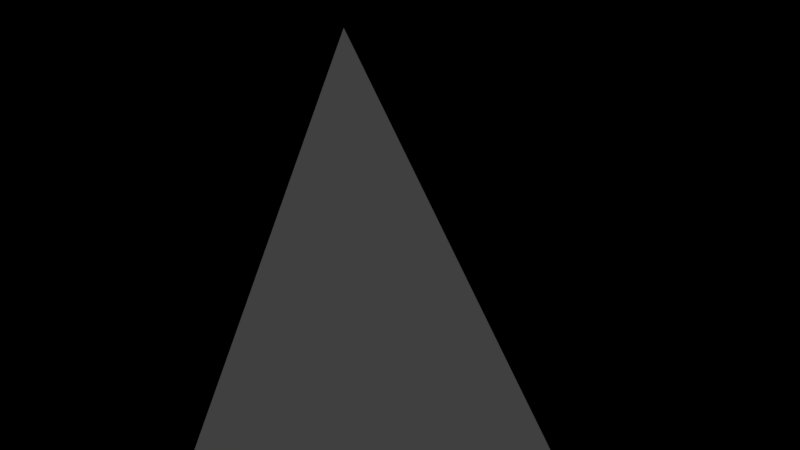 # Source: land.blend  (saved by Blender 2.79.0; exported with 4.5.12 LTS)
import bpy
from mathutils import Matrix  # noqa: F401  (used for matrix-valued properties, if any)

bpy.ops.wm.read_factory_settings(use_empty=True)
scene = bpy.context.scene
scene.name = 'Scene'

# ---- collections
col_collection_1 = bpy.data.collections.new('Collection 1'); scene.collection.children.link(col_collection_1)

# ---- materials (node trees are filled in below, after node groups)
mat_lambert1 = bpy.data.materials.new('lambert1')
mat_lambert1.alpha_threshold = 0.0
mat_lambert1.use_transparent_shadow = False
mat_lambert1.roughness = 0.5

# ---- material node trees

# ---- world
world_world = bpy.data.worlds.new('World'); scene.world = world_world
world_world.color = (0.05088, 0.05088, 0.05088)
world_world.use_sun_shadow = False
world_world.sun_shadow_jitter_overblur = 0.0
world_world.cycles.sampling_method = 'MANUAL'

# ---- cameras
cam_camera = bpy.data.cameras.new('Camera')
cam_camera.clip_end = 100.0
cam_camera.lens = 35.0
cam_camera.sensor_width = 32.0
cam_camera.sensor_height = 18.0
cam_camera.ortho_scale = 7.314
cam_camera.dof.focus_distance = 0.0
cam_camera.dof.aperture_fstop = 128.0

# ---- meshes
me_player = bpy.data.meshes.new('Player')
me_player.from_pydata([(6.798e-16, 3.0, 1.0), (2.0, 3.0, 1.0), (2.0, 6.0, 1.0), (9.91e-17, 6.0, 1.0), (9.588e-16, 0.0, 1.0), (2.0, 0.0, 1.0), (2.0, 6.0, -1.0), (9.91e-17, 6.0, -1.0), (2.0, 3.0, -1.0), (6.798e-16, 3.0, -1.0), (2.0, 0.0, -1.0), (9.681e-16, 0.0, -1.0), (-2.002, 6.0, 1.0), (1.998, 6.0, 1.0), (1.998, 12.0, 1.0), (-2.002, 12.0, 1.0), (2.002, 12.0, -1.0), (-1.998, 12.0, -1.0), (2.002, 6.0, -1.0), (-1.998, 6.0, -1.0), (-2.0, 12.0, 2.0), (2.0, 12.0, 2.0), (2.0, 16.0, 2.0), (-2.0, 16.0, 2.0), (2.0, 16.0, -2.0), (-2.0, 16.0, -2.0), (2.0, 12.0, -2.0), (-2.0, 12.0, -2.0), (-2.0, 3.0, 1.0), (-1.01e-15, 3.0, 1.0), (2.091e-16, 6.0, 1.0), (-2.0, 6.0, 1.0), (-2.0, 0.0, 1.0), (-1.638e-15, 0.0, 1.0), (2.091e-16, 6.0, -1.0), (-2.0, 6.0, -1.0), (-1.01e-15, 3.0, -1.0), (-2.0, 3.0, -1.0), (-1.632e-15, -1.192e-07, -1.0), (-2.0, -1.192e-07, -1.0), (2.0, 9.0, 1.0), (4.0, 9.0, 1.0), (4.0, 12.0, 1.0), (2.0, 12.0, 1.0), (2.0, 6.0, 1.0), (4.0, 6.0, 1.0), (4.0, 12.0, -1.0), (2.0, 12.0, -1.0), (4.0, 9.0, -1.0), (2.0, 9.0, -1.0), (4.0, 6.0, -1.0), (2.0, 6.0, -1.0), (-4.0, 9.0, 1.0), (-2.0, 9.0, 1.0), (-2.0, 12.0, 1.0), (-4.0, 12.0, 1.0), (-4.0, 6.0, 1.0), (-2.0, 6.0, 1.0), (-2.0, 12.0, -1.0), (-4.0, 12.0, -1.0), (-2.0, 9.0, -1.0), (-4.0, 9.0, -1.0), (-2.0, 6.0, -1.0), (-4.0, 6.0, -1.0)], [], [(0, 1, 2), (0, 2, 3), (4, 1, 0), (4, 5, 1), (3, 2, 6), (3, 6, 7), (7, 6, 8), (7, 8, 9), (9, 8, 10), (9, 10, 11), (1, 8, 6), (1, 6, 2), (5, 8, 1), (5, 10, 8), (9, 0, 3), (9, 3, 7), (11, 0, 9), (11, 4, 0), (5, 4, 11), (5, 11, 10), (12, 13, 14), (12, 14, 15), (15, 14, 16), (15, 16, 17), (17, 16, 18), (17, 18, 19), (19, 18, 13), (19, 13, 12), (13, 18, 16), (13, 16, 14), (19, 12, 15), (19, 15, 17), (20, 21, 22), (20, 22, 23), (23, 22, 24), (23, 24, 25), (25, 24, 26), (25, 26, 27), (27, 26, 21), (27, 21, 20), (21, 26, 24), (21, 24, 22), (27, 20, 23), (27, 23, 25), (28, 29, 30), (28, 30, 31), (32, 29, 28), (32, 33, 29), (31, 30, 34), (31, 34, 35), (35, 34, 36), (35, 36, 37), (37, 36, 38), (37, 38, 39), (29, 36, 34), (29, 34, 30), (33, 36, 29), (33, 38, 36), (37, 28, 31), (37, 31, 35), (39, 28, 37), (39, 32, 28), (33, 32, 39), (33, 39, 38), (40, 41, 42), (40, 42, 43), (44, 41, 40), (44, 45, 41), (43, 42, 46), (43, 46, 47), (47, 46, 48), (47, 48, 49), (49, 48, 50), (49, 50, 51), (41, 48, 46), (41, 46, 42), (45, 48, 41), (45, 50, 48), (49, 40, 43), (49, 43, 47), (51, 40, 49), (51, 44, 40), (45, 44, 51), (45, 51, 50), (52, 53, 54), (52, 54, 55), (56, 53, 52), (56, 57, 53), (55, 54, 58), (55, 58, 59), (59, 58, 60), (59, 60, 61), (61, 60, 62), (61, 62, 63), (53, 60, 58), (53, 58, 54), (57, 60, 53), (57, 62, 60), (61, 52, 55), (61, 55, 59), (63, 52, 61), (63, 56, 52), (62, 57, 56), (62, 56, 63)])
me_player.polygons.foreach_set('use_smooth', [True] * 104)
_k = set([(0, 3), (0, 4), (1, 2), (1, 5), (2, 3), (2, 6), (3, 7), (4, 5), (4, 11), (5, 10), (6, 7), (6, 8), (7, 9), (8, 10), (9, 11), (10, 11), (12, 13), (12, 15), (12, 19), (13, 14), (13, 18), (14, 15), (14, 16), (15, 17), (16, 17), (16, 18), (17, 19), (18, 19), (20, 21), (20, 23), (20, 27), (21, 22), (21, 26), (22, 23), (22, 24), (23, 25), (24, 25), (24, 26), (25, 27), (26, 27), (28, 31), (28, 32), (29, 30), (29, 33), (30, 31), (30, 34), (31, 35), (32, 33), (32, 39), (33, 38), (34, 35), (34, 36), (35, 37), (36, 38), (37, 39), (38, 39), (40, 43), (40, 44), (41, 42), (41, 45), (42, 43), (42, 46), (43, 47), (44, 45), (44, 51), (45, 50), (46, 47), (46, 48), (47, 49), (48, 50), (49, 51), (50, 51), (52, 55), (52, 56), (53, 54), (53, 57), (54, 55), (54, 58), (55, 59), (56, 57), (56, 63), (57, 62), (58, 59), (58, 60), (59, 61), (60, 62), (61, 63), (62, 63)])
me_player.attributes.new('sharp_edge', 'BOOLEAN', 'EDGE').data.foreach_set('value', [ (min(e.vertices), max(e.vertices)) in _k for e in me_player.edges])
_uv = me_player.uv_layers.new(name='UVMap')
_uv.uv.foreach_set('vector', [0.8393, 0.2038, 0.9087, 0.2038, 0.9087, 0.3079, 0.8393, 0.2038, 0.9087, 0.3079, 0.8393, 0.3079, 0.8393, 0.09972, 0.9087, 0.2038, 0.8393, 0.2038, 0.8393, 0.09972, 0.9087, 0.09972, 0.9087, 0.2038, 0.8393, 0.3079, 0.9087, 0.3079, 0.9087, 0.3773, 0.8393, 0.3079, 0.9087, 0.3773, 0.8393, 0.3773, 0.7699, 0.3079, 0.7005, 0.3079, 0.7005, 0.2038, 0.7699, 0.3079, 0.7005, 0.2038, 0.7699, 0.2038, 0.7699, 0.2038, 0.7005, 0.2038, 0.7005, 0.09972, 0.7699, 0.2038, 0.7005, 0.09972, 0.7699, 0.09972, 0.9087, 0.2038, 0.9781, 0.2038, 0.9781, 0.3079, 0.9087, 0.2038, 0.9781, 0.3079, 0.9087, 0.3079, 0.9087, 0.09972, 0.9781, 0.2038, 0.9087, 0.2038, 0.9087, 0.09972, 0.9781, 0.09972, 0.9781, 0.2038, 0.7699, 0.2038, 0.8393, 0.2038, 0.8393, 0.3079, 0.7699, 0.2038, 0.8393, 0.3079, 0.7699, 0.3079, 0.7699, 0.09972, 0.8393, 0.2038, 0.7699, 0.2038, 0.7699, 0.09972, 0.8393, 0.09972, 0.8393, 0.2038, 0.9087, 0.09972, 0.8393, 0.09972, 0.8393, 0.03032, 0.9087, 0.09972, 0.8393, 0.03032, 0.9087, 0.03032, 0.4658, 0.3912, 0.6076, 0.3912, 0.6076, 0.604, 0.4658, 0.3912, 0.6076, 0.604, 0.4658, 0.604, 0.4658, 0.604, 0.6076, 0.604, 0.6078, 0.6749, 0.4658, 0.604, 0.6078, 0.6749, 0.4659, 0.6749, 0.8204, 0.604, 0.6785, 0.604, 0.6785, 0.3912, 0.8204, 0.604, 0.6785, 0.3912, 0.8204, 0.3912, 0.4659, 0.3203, 0.6078, 0.3203, 0.6076, 0.3912, 0.4659, 0.3203, 0.6076, 0.3912, 0.4658, 0.3912, 0.6076, 0.3912, 0.6785, 0.3912, 0.6785, 0.604, 0.6076, 0.3912, 0.6785, 0.604, 0.6076, 0.604, 0.3949, 0.3912, 0.4658, 0.3912, 0.4658, 0.604, 0.3949, 0.3912, 0.4658, 0.604, 0.3949, 0.604, 0.2142, 0.7037, 0.3555, 0.7037, 0.3555, 0.845, 0.2142, 0.7037, 0.3555, 0.845, 0.2142, 0.845, 0.2142, 0.845, 0.3555, 0.845, 0.3555, 0.9863, 0.2142, 0.845, 0.3555, 0.9863, 0.2142, 0.9863, 0.6381, 0.845, 0.4968, 0.845, 0.4968, 0.7037, 0.6381, 0.845, 0.4968, 0.7037, 0.6381, 0.7037, 0.2142, 0.5624, 0.3555, 0.5624, 0.3555, 0.7037, 0.2142, 0.5624, 0.3555, 0.7037, 0.2142, 0.7037, 0.3555, 0.7037, 0.4968, 0.7037, 0.4968, 0.845, 0.3555, 0.7037, 0.4968, 0.845, 0.3555, 0.845, 0.07294, 0.7037, 0.2142, 0.7037, 0.2142, 0.845, 0.07294, 0.7037, 0.2142, 0.845, 0.07294, 0.845, 0.3481, 0.1848, 0.4175, 0.1848, 0.4175, 0.2889, 0.3481, 0.1848, 0.4175, 0.2889, 0.3481, 0.2889, 0.3481, 0.08068, 0.4175, 0.1848, 0.3481, 0.1848, 0.3481, 0.08068, 0.4175, 0.08068, 0.4175, 0.1848, 0.3481, 0.2889, 0.4175, 0.2889, 0.4175, 0.3583, 0.3481, 0.2889, 0.4175, 0.3583, 0.3481, 0.3583, 0.5563, 0.2889, 0.4869, 0.2889, 0.4869, 0.1848, 0.5563, 0.2889, 0.4869, 0.1848, 0.5563, 0.1848, 0.5563, 0.1848, 0.4869, 0.1848, 0.4869, 0.08068, 0.5563, 0.1848, 0.4869, 0.08068, 0.5563, 0.08068, 0.4175, 0.1848, 0.4869, 0.1848, 0.4869, 0.2889, 0.4175, 0.1848, 0.4869, 0.2889, 0.4175, 0.2889, 0.4175, 0.08068, 0.4869, 0.1848, 0.4175, 0.1848, 0.4175, 0.08068, 0.4869, 0.08068, 0.4869, 0.1848, 0.2788, 0.1848, 0.3481, 0.1848, 0.3481, 0.2889, 0.2788, 0.1848, 0.3481, 0.2889, 0.2788, 0.2889, 0.2788, 0.08068, 0.3481, 0.1848, 0.2788, 0.1848, 0.2788, 0.08068, 0.3481, 0.08068, 0.3481, 0.1848, 0.4175, 0.08068, 0.3481, 0.08068, 0.3481, 0.01129, 0.4175, 0.08068, 0.3481, 0.01129, 0.4175, 0.01129, 0.8334, 0.8045, 0.9028, 0.8045, 0.9028, 0.9086, 0.8334, 0.8045, 0.9028, 0.9086, 0.8334, 0.9086, 0.8334, 0.7004, 0.9028, 0.8045, 0.8334, 0.8045, 0.8334, 0.7004, 0.9028, 0.7004, 0.9028, 0.8045, 0.8334, 0.9086, 0.9028, 0.9086, 0.9028, 0.978, 0.8334, 0.9086, 0.9028, 0.978, 0.8334, 0.978, 0.764, 0.9086, 0.6946, 0.9086, 0.6946, 0.8045, 0.764, 0.9086, 0.6946, 0.8045, 0.764, 0.8045, 0.764, 0.8045, 0.6946, 0.8045, 0.6946, 0.7004, 0.764, 0.8045, 0.6946, 0.7004, 0.764, 0.7004, 0.9028, 0.8045, 0.9722, 0.8045, 0.9722, 0.9086, 0.9028, 0.8045, 0.9722, 0.9086, 0.9028, 0.9086, 0.9028, 0.7004, 0.9722, 0.8045, 0.9028, 0.8045, 0.9028, 0.7004, 0.9722, 0.7004, 0.9722, 0.8045, 0.764, 0.8045, 0.8334, 0.8045, 0.8334, 0.9086, 0.764, 0.8045, 0.8334, 0.9086, 0.764, 0.9086, 0.764, 0.7004, 0.8334, 0.8045, 0.764, 0.8045, 0.764, 0.7004, 0.8334, 0.7004, 0.8334, 0.8045, 0.9028, 0.7004, 0.8334, 0.7004, 0.8334, 0.631, 0.9028, 0.7004, 0.8334, 0.631, 0.9028, 0.631, 0.1109, 0.4251, 0.1803, 0.4251, 0.1803, 0.5292, 0.1109, 0.4251, 0.1803, 0.5292, 0.1109, 0.5292, 0.1109, 0.321, 0.1803, 0.4251, 0.1109, 0.4251, 0.1109, 0.321, 0.1803, 0.321, 0.1803, 0.4251, 0.1109, 0.5292, 0.1803, 0.5292, 0.1803, 0.5986, 0.1109, 0.5292, 0.1803, 0.5986, 0.1109, 0.5986, 0.3191, 0.5292, 0.2497, 0.5292, 0.2497, 0.4251, 0.3191, 0.5292, 0.2497, 0.4251, 0.3191, 0.4251, 0.3191, 0.4251, 0.2497, 0.4251, 0.2497, 0.321, 0.3191, 0.4251, 0.2497, 0.321, 0.3191, 0.321, 0.1803, 0.4251, 0.2497, 0.4251, 0.2497, 0.5292, 0.1803, 0.4251, 0.2497, 0.5292, 0.1803, 0.5292, 0.1803, 0.321, 0.2497, 0.4251, 0.1803, 0.4251, 0.1803, 0.321, 0.2497, 0.321, 0.2497, 0.4251, 0.04151, 0.4251, 0.1109, 0.4251, 0.1109, 0.5292, 0.04151, 0.4251, 0.1109, 0.5292, 0.04151, 0.5292, 0.04151, 0.321, 0.1109, 0.4251, 0.04151, 0.4251, 0.04151, 0.321, 0.1109, 0.321, 0.1109, 0.4251, 0.1803, 0.2516, 0.1803, 0.321, 0.1109, 0.321, 0.1803, 0.2516, 0.1109, 0.321, 0.1109, 0.2516])
me_player.materials.append(mat_lambert1)
me_player.use_remesh_preserve_volume = False
me_player.use_remesh_preserve_attributes = False
me_player.use_mirror_vertex_groups = False
me_player.update()
me_player.normals_split_custom_set([tuple(v) for v in zip(*[iter([0.0, 0.0, 1.0, 0.0, 0.0, 1.0, 0.0, 0.0, 1.0, 0.0, 0.0, 1.0, 0.0, 0.0, 1.0, 0.0, 0.0, 1.0, 0.0, 0.0, 1.0, 0.0, 0.0, 1.0, 0.0, 0.0, 1.0, 0.0, 0.0, 1.0, 0.0, 0.0, 1.0, 0.0, 0.0, 1.0, 0.0, 1.0, 0.0, 0.0, 1.0, 0.0, 0.0, 1.0, 0.0, 0.0, 1.0, 0.0, 0.0, 1.0, 0.0, 0.0, 1.0, 0.0, 0.0, 0.0, -1.0, 0.0, 0.0, -1.0, 0.0, 0.0, -1.0, 0.0, 0.0, -1.0, 0.0, 0.0, -1.0, 0.0, 0.0, -1.0, 0.0, 0.0, -1.0, 0.0, 0.0, -1.0, 0.0, 0.0, -1.0, 0.0, 0.0, -1.0, 0.0, 0.0, -1.0, 0.0, 0.0, -1.0, 1.0, 0.0, 0.0, 1.0, 0.0, 0.0, 1.0, 0.0, 0.0, 1.0, 0.0, 0.0, 1.0, 0.0, 0.0, 1.0, 0.0, 0.0, 1.0, 0.0, 0.0, 1.0, 0.0, 0.0, 1.0, 0.0, 0.0, 1.0, 0.0, 0.0, 1.0, 0.0, 0.0, 1.0, 0.0, 0.0, -1.0, -1.448e-16, 0.0, -1.0, -1.442e-16, -8.716e-19, -1.0, -1.936e-16, 0.0, -1.0, -1.448e-16, 0.0, -1.0, -1.936e-16, 0.0, -1.0, -1.936e-16, 0.0, -1.0, -9.414e-17, -2.913e-18, -1.0, -1.442e-16, -8.716e-19, -1.0, -1.448e-16, 0.0, -1.0, -9.414e-17, -2.913e-18, -1.0, -9.298e-17, -4.657e-18, -1.0, -1.442e-16, -8.716e-19, 0.0, -1.0, 0.0, 0.0, -1.0, 0.0, 0.0, -1.0, 0.0, 0.0, -1.0, 0.0, 0.0, -1.0, 0.0, 0.0, -1.0, 0.0, 0.0, 0.0, 1.0, 0.0, 0.0, 1.0, 0.0, 0.0, 1.0, 0.0, 0.0, 1.0, 0.0, 0.0, 1.0, 0.0, 0.0, 1.0, 0.0, 1.0, -3.52e-08, 0.0, 1.0, -1.192e-07, 0.0, 1.0, -8.401e-08, 0.0, 1.0, -3.52e-08, 0.0, 1.0, -8.401e-08, 0.0, 1.0, 0.0, 0.0, 0.0, -1.0, 0.0, 0.0, -1.0, 0.0, 0.0, -1.0, 0.0, 0.0, -1.0, 0.0, 0.0, -1.0, 0.0, 0.0, -1.0, 0.0, -1.0, 1.759e-08, 0.0, -1.0, 5.96e-08, 0.0, -1.0, 4.202e-08, 0.0, -1.0, 1.759e-08, 0.0, -1.0, 4.202e-08, 0.0, -1.0, 0.0, 1.0, 0.0, 0.002165, 1.0, 0.0, 0.002165, 1.0, 0.0, 0.002165, 1.0, 0.0, 0.002165, 1.0, 0.0, 0.002165, 1.0, 0.0, 0.002165, -1.0, 0.0, -0.002165, -1.0, 0.0, -0.002165, -1.0, 0.0, -0.002165, -1.0, 0.0, -0.002165, -1.0, 0.0, -0.002165, -1.0, 0.0, -0.002165, 0.0, 0.0, 1.0, 0.0, 0.0, 1.0, 0.0, 0.0, 1.0, 0.0, 0.0, 1.0, 0.0, 0.0, 1.0, 0.0, 0.0, 1.0, 0.0, 1.0, 0.0, 0.0, 1.0, 0.0, 0.0, 1.0, 0.0, 0.0, 1.0, 0.0, 0.0, 1.0, 0.0, 0.0, 1.0, 0.0, 0.0, 0.0, -1.0, 0.0, 0.0, -1.0, 0.0, 0.0, -1.0, 0.0, 0.0, -1.0, 0.0, 0.0, -1.0, 0.0, 0.0, -1.0, 0.0, -1.0, 0.0, 0.0, -1.0, 0.0, 0.0, -1.0, 0.0, 0.0, -1.0, 0.0, 0.0, -1.0, 0.0, 0.0, -1.0, 0.0, 1.0, 0.0, 0.0, 1.0, 0.0, 0.0, 1.0, 0.0, 0.0, 1.0, 0.0, 0.0, 1.0, 0.0, 0.0, 1.0, 0.0, 0.0, -1.0, 0.0, 0.0, -1.0, 0.0, 0.0, -1.0, 0.0, 0.0, -1.0, 0.0, 0.0, -1.0, 0.0, 0.0, -1.0, 0.0, 0.0, 0.0, 0.0, 1.0, 0.0, 0.0, 1.0, 0.0, 0.0, 1.0, 0.0, 0.0, 1.0, 0.0, 0.0, 1.0, 0.0, 0.0, 1.0, 0.0, 0.0, 1.0, 0.0, 0.0, 1.0, 0.0, 0.0, 1.0, 0.0, 0.0, 1.0, 0.0, 0.0, 1.0, 0.0, 0.0, 1.0, 0.0, 1.0, 0.0, 0.0, 1.0, 0.0, 0.0, 1.0, 0.0, 0.0, 1.0, 0.0, 0.0, 1.0, 0.0, 0.0, 1.0, 0.0, 0.0, 0.0, -1.0, 0.0, 0.0, -1.0, 0.0, 0.0, -1.0, 0.0, 0.0, -1.0, 0.0, 0.0, -1.0, 0.0, 0.0, -1.0, 0.0, 0.0, -1.0, 0.0, 0.0, -1.0, 0.0, 0.0, -1.0, 0.0, 0.0, -1.0, 0.0, 0.0, -1.0, 0.0, 0.0, -1.0, 1.0, -3.078e-16, 0.0, 1.0, -3.074e-16, 5.512e-19, 1.0, -4.062e-16, 0.0, 1.0, -3.078e-16, 0.0, 1.0, -4.062e-16, 0.0, 1.0, -4.062e-16, 0.0, 1.0, -2.081e-16, 1.843e-18, 1.0, -3.074e-16, 5.512e-19, 1.0, -3.078e-16, 0.0, 1.0, -2.081e-16, 1.843e-18, 1.0, -2.073e-16, 2.945e-18, 1.0, -3.074e-16, 5.512e-19, -1.0, 0.0, 0.0, -1.0, 0.0, 0.0, -1.0, 0.0, 0.0, -1.0, 0.0, 0.0, -1.0, 0.0, 0.0, -1.0, 0.0, 0.0, -1.0, 0.0, 0.0, -1.0, 0.0, 0.0, -1.0, 0.0, 0.0, -1.0, 0.0, 0.0, -1.0, 0.0, 0.0, -1.0, 0.0, 0.0, 0.0, -1.0, 5.96e-08, 0.0, -1.0, 5.96e-08, 0.0, -1.0, 5.96e-08, 0.0, -1.0, 5.96e-08, 0.0, -1.0, 5.96e-08, 0.0, -1.0, 5.96e-08, 0.0, 0.0, 1.0, 0.0, 0.0, 1.0, 0.0, 0.0, 1.0, 0.0, 0.0, 1.0, 0.0, 0.0, 1.0, 0.0, 0.0, 1.0, 0.0, 0.0, 1.0, 0.0, 0.0, 1.0, 0.0, 0.0, 1.0, 0.0, 0.0, 1.0, 0.0, 0.0, 1.0, 0.0, 0.0, 1.0, 0.0, 1.0, 0.0, 0.0, 1.0, 0.0, 0.0, 1.0, 0.0, 0.0, 1.0, 0.0, 0.0, 1.0, 0.0, 0.0, 1.0, 0.0, 0.0, 0.0, -1.0, 0.0, 0.0, -1.0, 0.0, 0.0, -1.0, 0.0, 0.0, -1.0, 0.0, 0.0, -1.0, 0.0, 0.0, -1.0, 0.0, 0.0, -1.0, 0.0, 0.0, -1.0, 0.0, 0.0, -1.0, 0.0, 0.0, -1.0, 0.0, 0.0, -1.0, 0.0, 0.0, -1.0, 1.0, 0.0, 0.0, 1.0, 0.0, 0.0, 1.0, 0.0, 0.0, 1.0, 0.0, 0.0, 1.0, 0.0, 0.0, 1.0, 0.0, 0.0, 1.0, 0.0, 0.0, 1.0, 0.0, 0.0, 1.0, 0.0, 0.0, 1.0, 0.0, 0.0, 1.0, 0.0, 0.0, 1.0, 0.0, 0.0, -1.0, 0.0, 0.0, -1.0, 0.0, 0.0, -1.0, 0.0, 0.0, -1.0, 0.0, 0.0, -1.0, 0.0, 0.0, -1.0, 0.0, 0.0, -1.0, 0.0, 0.0, -1.0, 0.0, 0.0, -1.0, 0.0, 0.0, -1.0, 0.0, 0.0, -1.0, 0.0, 0.0, -1.0, 0.0, 0.0, 0.0, -1.0, 0.0, 0.0, -1.0, 0.0, 0.0, -1.0, 0.0, 0.0, -1.0, 0.0, 0.0, -1.0, 0.0, 0.0, -1.0, 0.0, 0.0, 0.0, 1.0, 0.0, 0.0, 1.0, 0.0, 0.0, 1.0, 0.0, 0.0, 1.0, 0.0, 0.0, 1.0, 0.0, 0.0, 1.0, 0.0, 0.0, 1.0, 0.0, 0.0, 1.0, 0.0, 0.0, 1.0, 0.0, 0.0, 1.0, 0.0, 0.0, 1.0, 0.0, 0.0, 1.0, 0.0, 1.0, 0.0, 0.0, 1.0, 0.0, 0.0, 1.0, 0.0, 0.0, 1.0, 0.0, 0.0, 1.0, 0.0, 0.0, 1.0, 0.0, 0.0, 0.0, -1.0, 0.0, 0.0, -1.0, 0.0, 0.0, -1.0, 0.0, 0.0, -1.0, 0.0, 0.0, -1.0, 0.0, 0.0, -1.0, 0.0, 0.0, -1.0, 0.0, 0.0, -1.0, 0.0, 0.0, -1.0, 0.0, 0.0, -1.0, 0.0, 0.0, -1.0, 0.0, 0.0, -1.0, 1.0, 0.0, 0.0, 1.0, 0.0, 0.0, 1.0, 0.0, 0.0, 1.0, 0.0, 0.0, 1.0, 0.0, 0.0, 1.0, 0.0, 0.0, 1.0, 0.0, 0.0, 1.0, 0.0, 0.0, 1.0, 0.0, 0.0, 1.0, 0.0, 0.0, 1.0, 0.0, 0.0, 1.0, 0.0, 0.0, -1.0, 0.0, 0.0, -1.0, 0.0, 0.0, -1.0, 0.0, 0.0, -1.0, 0.0, 0.0, -1.0, 0.0, 0.0, -1.0, 0.0, 0.0, -1.0, 0.0, 0.0, -1.0, 0.0, 0.0, -1.0, 0.0, 0.0, -1.0, 0.0, 0.0, -1.0, 0.0, 0.0, -1.0, 0.0, 0.0, 0.0, -1.0, 0.0, 0.0, -1.0, 0.0, 0.0, -1.0, 0.0, 0.0, -1.0, 0.0, 0.0, -1.0, 0.0, 0.0, -1.0, 0.0])] * 3)])
me_land0mesh = bpy.data.meshes.new('Land0Mesh')
me_land0mesh.from_pydata([(-52.93, -0.634, 17.1), (-42.38, -28.61, -56.73), (49.16, -67.24, -65.77), (33.68, -53.27, 21.67), (-59.24, 48.67, 27.89), (-80.71, 66.54, -71.41), (16.59, 52.45, -61.63), (66.97, 59.11, 18.17)], [], [(0, 1, 2, 3), (1, 2, 6, 5), (1, 0, 4, 5), (2, 3, 7, 6), (0, 3, 7, 4), (4, 5, 6, 7)])
_ca = me_land0mesh.color_attributes.new('Col', 'BYTE_COLOR', 'CORNER')
_ca.data.foreach_set('color', [0.3467, 1.0, 0.4621, 1.0, 0.9734, 0.2918, 1.0, 1.0, 0.2232, 0.314, 1.0, 1.0, 0.8796, 1.0, 0.6584, 1.0, 0.9734, 0.2918, 1.0, 1.0, 0.2232, 0.314, 1.0, 1.0, 1.0, 0.4621, 0.3864, 1.0, 1.0, 1.0, 1.0, 1.0, 0.9734, 0.2918, 1.0, 1.0, 0.3467, 1.0, 0.4621, 1.0, 1.0, 1.0, 1.0, 1.0, 0.2502, 1.0, 0.2664, 1.0, 0.2232, 0.314, 1.0, 1.0, 0.8796, 1.0, 0.6584, 1.0, 1.0, 0.05448, 0.08228, 1.0, 1.0, 0.4621, 0.3864, 1.0, 0.3467, 1.0, 0.4621, 1.0, 0.8796, 1.0, 0.6584, 1.0, 1.0, 0.05448, 0.08228, 1.0, 0.1356, 0.4072, 1.0, 1.0, 0.1356, 0.4072, 1.0, 1.0, 0.2502, 1.0, 0.2664, 1.0, 1.0, 0.4621, 0.3864, 1.0, 1.0, 0.05448, 0.08228, 1.0])
me_land0mesh.use_remesh_preserve_volume = False
me_land0mesh.use_remesh_preserve_attributes = False
me_land0mesh.use_mirror_vertex_groups = False
me_land0mesh.update()

# ---- objects
ob_player = bpy.data.objects.new('Player', me_player)
ob_camera = bpy.data.objects.new('Camera', cam_camera)
ob_land0 = bpy.data.objects.new('Land0', me_land0mesh)

# ---- transforms, parenting, visibility, modifiers, constraints
ob_player.location = (0.0, 0.0, 19.04)
ob_player.rotation_euler = (1.571, -0.0, 0.0)
ob_player.lineart.crease_threshold = 0.0
_m = ob_player.modifiers.new('Subsurf', 'SUBSURF')
_m.uv_smooth = 'PRESERVE_CORNERS'
_m.quality = 2
_m.levels = 0
_m.show_only_control_edges = False
ob_camera.location = (7.481, -6.508, 5.344)
ob_camera.rotation_euler = (1.109, 0.0, 0.8149)
ob_camera.lock_rotations_4d = False
ob_camera.empty_display_type = 'ARROWS'
ob_camera.color = (0.0, 0.0, 0.0, 0.0)
ob_camera.display_type = 'WIRE'
ob_camera.lineart.crease_threshold = 0.0
ob_land0.location = (0.0, 0.0, 0.0)
ob_land0.show_name = True
ob_land0.lineart.crease_threshold = 0.0

# ---- collection membership
col_collection_1.objects.link(ob_player)
col_collection_1.objects.link(ob_camera)
col_collection_1.objects.link(ob_land0)

# ---- scene / render settings (as saved in the file)
scene.camera = ob_camera
scene.frame_start = 1; scene.frame_end = 250; scene.frame_set(2)
scene.render.engine = 'BLENDER_EEVEE_NEXT'
scene.render.resolution_percentage = 50
scene.render.dither_intensity = 0.0
scene.cycles.use_denoising = False
scene.cycles.samples = 128
scene.cycles.sampling_pattern = 'TABULATED_SOBOL'
scene.cycles.use_adaptive_sampling = False
scene.cycles.use_light_tree = False
scene.cycles.blur_glossy = 0.0
scene.cycles.sample_clamp_indirect = 0.0
scene.view_settings.view_transform = 'Standard'
bpy.context.view_layer.update()

# ---- added for rendering (the .blend has no usable light): sun
light_auto_sun = bpy.data.lights.new('AutoSun', 'SUN')
light_auto_sun.energy = 3.0
light_auto_sun.angle = 0.0523599
ob_auto_sun = bpy.data.objects.new('AutoSun', light_auto_sun)
scene.collection.objects.link(ob_auto_sun)
ob_auto_sun.rotation_euler = (0.872665, 0.174533, 0.523599)
bpy.context.view_layer.update()
